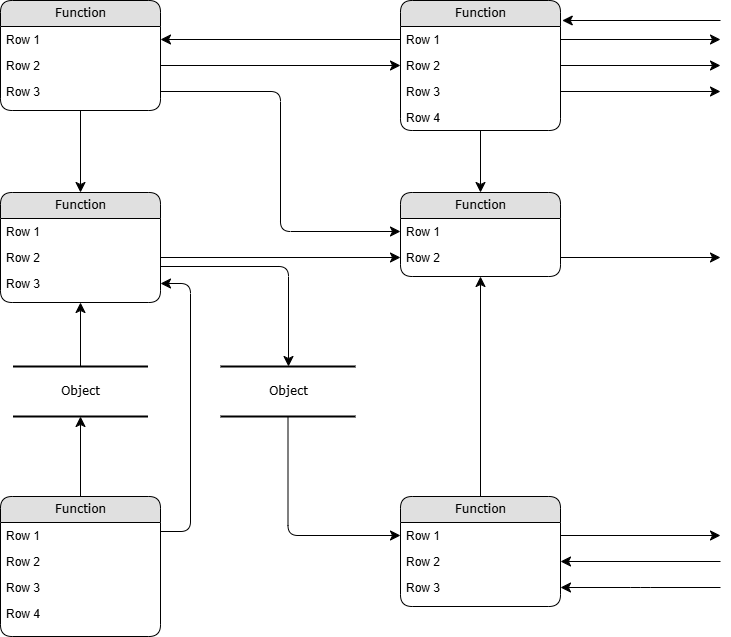

The diagram above was exported from draw.io. Its source (the exported page's mxGraphModel, read from the mxfile embedded in the PNG):
<mxGraphModel dx="1453" dy="882" grid="1" gridSize="10" guides="1" tooltips="1" connect="1" arrows="1" fold="1" page="1" pageScale="1" pageWidth="1100" pageHeight="850" background="none" math="0" shadow="0">
  <root>
    <mxCell id="0" />
    <mxCell id="1" parent="0" />
    <mxCell id="2debaab0fafb2da2-10" value="Object" style="html=1;rounded=0;shadow=0;comic=0;labelBackgroundColor=none;strokeWidth=2;fontFamily=Verdana;fontSize=12;align=center;shape=mxgraph.ios7ui.horLines;" parent="1" vertex="1">
      <mxGeometry x="172.5" y="440" width="135" height="50" as="geometry" />
    </mxCell>
    <mxCell id="21ea969265ad0168-6" value="Function" style="swimlane;html=1;fontStyle=0;childLayout=stackLayout;horizontal=1;startSize=26;fillColor=#e0e0e0;horizontalStack=0;resizeParent=1;resizeLast=0;collapsible=1;marginBottom=0;swimlaneFillColor=#ffffff;align=center;rounded=1;shadow=0;comic=0;labelBackgroundColor=none;strokeWidth=1;fontFamily=Verdana;fontSize=12" parent="1" vertex="1">
      <mxGeometry x="160" y="74" width="160" height="110" as="geometry" />
    </mxCell>
    <mxCell id="21ea969265ad0168-7" value="Row 1" style="text;html=1;strokeColor=none;fillColor=none;spacingLeft=4;spacingRight=4;whiteSpace=wrap;overflow=hidden;rotatable=0;points=[[0,0.5],[1,0.5]];portConstraint=eastwest;" parent="21ea969265ad0168-6" vertex="1">
      <mxGeometry y="26" width="160" height="26" as="geometry" />
    </mxCell>
    <mxCell id="21ea969265ad0168-8" value="Row 2" style="text;html=1;strokeColor=none;fillColor=none;spacingLeft=4;spacingRight=4;whiteSpace=wrap;overflow=hidden;rotatable=0;points=[[0,0.5],[1,0.5]];portConstraint=eastwest;" parent="21ea969265ad0168-6" vertex="1">
      <mxGeometry y="52" width="160" height="26" as="geometry" />
    </mxCell>
    <mxCell id="21ea969265ad0168-9" value="Row 3" style="text;html=1;strokeColor=none;fillColor=none;spacingLeft=4;spacingRight=4;whiteSpace=wrap;overflow=hidden;rotatable=0;points=[[0,0.5],[1,0.5]];portConstraint=eastwest;" parent="21ea969265ad0168-6" vertex="1">
      <mxGeometry y="78" width="160" height="26" as="geometry" />
    </mxCell>
    <mxCell id="21ea969265ad0168-10" value="Function" style="swimlane;html=1;fontStyle=0;childLayout=stackLayout;horizontal=1;startSize=26;fillColor=#e0e0e0;horizontalStack=0;resizeParent=1;resizeLast=0;collapsible=1;marginBottom=0;swimlaneFillColor=#ffffff;align=center;rounded=1;shadow=0;comic=0;labelBackgroundColor=none;strokeWidth=1;fontFamily=Verdana;fontSize=12" parent="1" vertex="1">
      <mxGeometry x="560" y="74" width="160" height="130" as="geometry" />
    </mxCell>
    <mxCell id="21ea969265ad0168-11" value="Row 1" style="text;html=1;strokeColor=none;fillColor=none;spacingLeft=4;spacingRight=4;whiteSpace=wrap;overflow=hidden;rotatable=0;points=[[0,0.5],[1,0.5]];portConstraint=eastwest;" parent="21ea969265ad0168-10" vertex="1">
      <mxGeometry y="26" width="160" height="26" as="geometry" />
    </mxCell>
    <mxCell id="21ea969265ad0168-12" value="Row 2" style="text;html=1;strokeColor=none;fillColor=none;spacingLeft=4;spacingRight=4;whiteSpace=wrap;overflow=hidden;rotatable=0;points=[[0,0.5],[1,0.5]];portConstraint=eastwest;" parent="21ea969265ad0168-10" vertex="1">
      <mxGeometry y="52" width="160" height="26" as="geometry" />
    </mxCell>
    <mxCell id="21ea969265ad0168-52" value="Row 3" style="text;html=1;strokeColor=none;fillColor=none;spacingLeft=4;spacingRight=4;whiteSpace=wrap;overflow=hidden;rotatable=0;points=[[0,0.5],[1,0.5]];portConstraint=eastwest;" parent="21ea969265ad0168-10" vertex="1">
      <mxGeometry y="78" width="160" height="26" as="geometry" />
    </mxCell>
    <mxCell id="21ea969265ad0168-13" value="Row 4" style="text;html=1;strokeColor=none;fillColor=none;spacingLeft=4;spacingRight=4;whiteSpace=wrap;overflow=hidden;rotatable=0;points=[[0,0.5],[1,0.5]];portConstraint=eastwest;" parent="21ea969265ad0168-10" vertex="1">
      <mxGeometry y="104" width="160" height="26" as="geometry" />
    </mxCell>
    <mxCell id="21ea969265ad0168-14" value="Function" style="swimlane;html=1;fontStyle=0;childLayout=stackLayout;horizontal=1;startSize=26;fillColor=#e0e0e0;horizontalStack=0;resizeParent=1;resizeLast=0;collapsible=1;marginBottom=0;swimlaneFillColor=#ffffff;align=center;rounded=1;shadow=0;comic=0;labelBackgroundColor=none;strokeWidth=1;fontFamily=Verdana;fontSize=12" parent="1" vertex="1">
      <mxGeometry x="160" y="266" width="160" height="110" as="geometry" />
    </mxCell>
    <mxCell id="21ea969265ad0168-15" value="Row 1" style="text;html=1;strokeColor=none;fillColor=none;spacingLeft=4;spacingRight=4;whiteSpace=wrap;overflow=hidden;rotatable=0;points=[[0,0.5],[1,0.5]];portConstraint=eastwest;" parent="21ea969265ad0168-14" vertex="1">
      <mxGeometry y="26" width="160" height="26" as="geometry" />
    </mxCell>
    <mxCell id="21ea969265ad0168-16" value="Row 2" style="text;html=1;strokeColor=none;fillColor=none;spacingLeft=4;spacingRight=4;whiteSpace=wrap;overflow=hidden;rotatable=0;points=[[0,0.5],[1,0.5]];portConstraint=eastwest;" parent="21ea969265ad0168-14" vertex="1">
      <mxGeometry y="52" width="160" height="26" as="geometry" />
    </mxCell>
    <mxCell id="21ea969265ad0168-17" value="Row 3" style="text;html=1;strokeColor=none;fillColor=none;spacingLeft=4;spacingRight=4;whiteSpace=wrap;overflow=hidden;rotatable=0;points=[[0,0.5],[1,0.5]];portConstraint=eastwest;" parent="21ea969265ad0168-14" vertex="1">
      <mxGeometry y="78" width="160" height="26" as="geometry" />
    </mxCell>
    <mxCell id="21ea969265ad0168-18" value="Function" style="swimlane;html=1;fontStyle=0;childLayout=stackLayout;horizontal=1;startSize=26;fillColor=#e0e0e0;horizontalStack=0;resizeParent=1;resizeLast=0;collapsible=1;marginBottom=0;swimlaneFillColor=#ffffff;align=center;rounded=1;shadow=0;comic=0;labelBackgroundColor=none;strokeWidth=1;fontFamily=Verdana;fontSize=12" parent="1" vertex="1">
      <mxGeometry x="160" y="570" width="160" height="140" as="geometry" />
    </mxCell>
    <mxCell id="21ea969265ad0168-19" value="Row 1" style="text;html=1;strokeColor=none;fillColor=none;spacingLeft=4;spacingRight=4;whiteSpace=wrap;overflow=hidden;rotatable=0;points=[[0,0.5],[1,0.5]];portConstraint=eastwest;" parent="21ea969265ad0168-18" vertex="1">
      <mxGeometry y="26" width="160" height="26" as="geometry" />
    </mxCell>
    <mxCell id="21ea969265ad0168-20" value="Row 2" style="text;html=1;strokeColor=none;fillColor=none;spacingLeft=4;spacingRight=4;whiteSpace=wrap;overflow=hidden;rotatable=0;points=[[0,0.5],[1,0.5]];portConstraint=eastwest;" parent="21ea969265ad0168-18" vertex="1">
      <mxGeometry y="52" width="160" height="26" as="geometry" />
    </mxCell>
    <mxCell id="21ea969265ad0168-51" value="Row 3" style="text;html=1;strokeColor=none;fillColor=none;spacingLeft=4;spacingRight=4;whiteSpace=wrap;overflow=hidden;rotatable=0;points=[[0,0.5],[1,0.5]];portConstraint=eastwest;" parent="21ea969265ad0168-18" vertex="1">
      <mxGeometry y="78" width="160" height="26" as="geometry" />
    </mxCell>
    <mxCell id="21ea969265ad0168-21" value="Row 4" style="text;html=1;strokeColor=none;fillColor=none;spacingLeft=4;spacingRight=4;whiteSpace=wrap;overflow=hidden;rotatable=0;points=[[0,0.5],[1,0.5]];portConstraint=eastwest;" parent="21ea969265ad0168-18" vertex="1">
      <mxGeometry y="104" width="160" height="26" as="geometry" />
    </mxCell>
    <mxCell id="21ea969265ad0168-22" value="Function" style="swimlane;html=1;fontStyle=0;childLayout=stackLayout;horizontal=1;startSize=26;fillColor=#e0e0e0;horizontalStack=0;resizeParent=1;resizeLast=0;collapsible=1;marginBottom=0;swimlaneFillColor=#ffffff;align=center;rounded=1;shadow=0;comic=0;labelBackgroundColor=none;strokeWidth=1;fontFamily=Verdana;fontSize=12" parent="1" vertex="1">
      <mxGeometry x="560" y="266" width="160" height="84" as="geometry" />
    </mxCell>
    <mxCell id="21ea969265ad0168-23" value="Row 1" style="text;html=1;strokeColor=none;fillColor=none;spacingLeft=4;spacingRight=4;whiteSpace=wrap;overflow=hidden;rotatable=0;points=[[0,0.5],[1,0.5]];portConstraint=eastwest;" parent="21ea969265ad0168-22" vertex="1">
      <mxGeometry y="26" width="160" height="26" as="geometry" />
    </mxCell>
    <mxCell id="21ea969265ad0168-24" value="Row 2" style="text;html=1;strokeColor=none;fillColor=none;spacingLeft=4;spacingRight=4;whiteSpace=wrap;overflow=hidden;rotatable=0;points=[[0,0.5],[1,0.5]];portConstraint=eastwest;" parent="21ea969265ad0168-22" vertex="1">
      <mxGeometry y="52" width="160" height="26" as="geometry" />
    </mxCell>
    <mxCell id="21ea969265ad0168-26" value="Function" style="swimlane;html=1;fontStyle=0;childLayout=stackLayout;horizontal=1;startSize=26;fillColor=#e0e0e0;horizontalStack=0;resizeParent=1;resizeLast=0;collapsible=1;marginBottom=0;swimlaneFillColor=#ffffff;align=center;rounded=1;shadow=0;comic=0;labelBackgroundColor=none;strokeWidth=1;fontFamily=Verdana;fontSize=12" parent="1" vertex="1">
      <mxGeometry x="560" y="570" width="160" height="110" as="geometry" />
    </mxCell>
    <mxCell id="21ea969265ad0168-27" value="Row 1" style="text;html=1;strokeColor=none;fillColor=none;spacingLeft=4;spacingRight=4;whiteSpace=wrap;overflow=hidden;rotatable=0;points=[[0,0.5],[1,0.5]];portConstraint=eastwest;" parent="21ea969265ad0168-26" vertex="1">
      <mxGeometry y="26" width="160" height="26" as="geometry" />
    </mxCell>
    <mxCell id="21ea969265ad0168-28" value="Row 2" style="text;html=1;strokeColor=none;fillColor=none;spacingLeft=4;spacingRight=4;whiteSpace=wrap;overflow=hidden;rotatable=0;points=[[0,0.5],[1,0.5]];portConstraint=eastwest;" parent="21ea969265ad0168-26" vertex="1">
      <mxGeometry y="52" width="160" height="26" as="geometry" />
    </mxCell>
    <mxCell id="21ea969265ad0168-29" value="Row 3" style="text;html=1;strokeColor=none;fillColor=none;spacingLeft=4;spacingRight=4;whiteSpace=wrap;overflow=hidden;rotatable=0;points=[[0,0.5],[1,0.5]];portConstraint=eastwest;" parent="21ea969265ad0168-26" vertex="1">
      <mxGeometry y="78" width="160" height="26" as="geometry" />
    </mxCell>
    <mxCell id="21ea969265ad0168-30" value="Object" style="html=1;rounded=0;shadow=0;comic=0;labelBackgroundColor=none;strokeWidth=2;fontFamily=Verdana;fontSize=12;align=center;shape=mxgraph.ios7ui.horLines;" parent="1" vertex="1">
      <mxGeometry x="380" y="440" width="135" height="50" as="geometry" />
    </mxCell>
    <mxCell id="21ea969265ad0168-31" style="edgeStyle=none;html=1;labelBackgroundColor=none;startFill=0;startSize=8;endFill=1;endSize=8;fontFamily=Verdana;fontSize=12;" parent="1" source="21ea969265ad0168-18" target="2debaab0fafb2da2-10" edge="1">
      <mxGeometry relative="1" as="geometry" />
    </mxCell>
    <mxCell id="21ea969265ad0168-32" style="edgeStyle=none;html=1;labelBackgroundColor=none;startFill=0;startSize=8;endFill=1;endSize=8;fontFamily=Verdana;fontSize=12;" parent="1" source="2debaab0fafb2da2-10" target="21ea969265ad0168-14" edge="1">
      <mxGeometry relative="1" as="geometry" />
    </mxCell>
    <mxCell id="21ea969265ad0168-33" style="edgeStyle=orthogonalEdgeStyle;html=1;labelBackgroundColor=none;startFill=0;startSize=8;endFill=1;endSize=8;fontFamily=Verdana;fontSize=12;exitX=1;exitY=0.25;entryX=1;entryY=0.5;" parent="1" source="21ea969265ad0168-18" target="21ea969265ad0168-17" edge="1">
      <mxGeometry relative="1" as="geometry">
        <Array as="points">
          <mxPoint x="350" y="605" />
          <mxPoint x="350" y="357" />
        </Array>
      </mxGeometry>
    </mxCell>
    <mxCell id="21ea969265ad0168-34" value="" style="edgeStyle=orthogonalEdgeStyle;html=1;labelBackgroundColor=none;startFill=0;startSize=8;endFill=1;endSize=8;fontFamily=Verdana;fontSize=12;" parent="1" source="21ea969265ad0168-30" target="21ea969265ad0168-27" edge="1">
      <mxGeometry x="-0.1342" y="32" relative="1" as="geometry">
        <mxPoint as="offset" />
      </mxGeometry>
    </mxCell>
    <mxCell id="21ea969265ad0168-35" style="edgeStyle=orthogonalEdgeStyle;html=1;labelBackgroundColor=none;startFill=0;startSize=8;endFill=1;endSize=8;fontFamily=Verdana;fontSize=12;" parent="1" source="21ea969265ad0168-14" target="21ea969265ad0168-30" edge="1">
      <mxGeometry relative="1" as="geometry">
        <Array as="points">
          <mxPoint x="448" y="340" />
        </Array>
      </mxGeometry>
    </mxCell>
    <mxCell id="21ea969265ad0168-36" style="edgeStyle=orthogonalEdgeStyle;html=1;labelBackgroundColor=none;startFill=0;startSize=8;endFill=1;endSize=8;fontFamily=Verdana;fontSize=12;" parent="1" source="21ea969265ad0168-6" target="21ea969265ad0168-14" edge="1">
      <mxGeometry relative="1" as="geometry" />
    </mxCell>
    <mxCell id="21ea969265ad0168-37" style="edgeStyle=orthogonalEdgeStyle;html=1;labelBackgroundColor=none;startFill=0;startSize=8;endFill=1;endSize=8;fontFamily=Verdana;fontSize=12;" parent="1" source="21ea969265ad0168-26" target="21ea969265ad0168-22" edge="1">
      <mxGeometry relative="1" as="geometry" />
    </mxCell>
    <mxCell id="21ea969265ad0168-38" style="edgeStyle=orthogonalEdgeStyle;html=1;labelBackgroundColor=none;startFill=0;startSize=8;endFill=1;endSize=8;fontFamily=Verdana;fontSize=12;" parent="1" source="21ea969265ad0168-10" target="21ea969265ad0168-22" edge="1">
      <mxGeometry relative="1" as="geometry" />
    </mxCell>
    <mxCell id="21ea969265ad0168-39" style="edgeStyle=orthogonalEdgeStyle;html=1;entryX=0;entryY=0.5;labelBackgroundColor=none;startFill=0;startSize=8;endFill=1;endSize=8;fontFamily=Verdana;fontSize=12;exitX=1;exitY=0.5;" parent="1" source="21ea969265ad0168-8" target="21ea969265ad0168-12" edge="1">
      <mxGeometry relative="1" as="geometry">
        <Array as="points" />
      </mxGeometry>
    </mxCell>
    <mxCell id="21ea969265ad0168-40" style="edgeStyle=orthogonalEdgeStyle;html=1;exitX=0;exitY=0.5;entryX=1;entryY=0.5;labelBackgroundColor=none;startFill=0;startSize=8;endFill=1;endSize=8;fontFamily=Verdana;fontSize=12;" parent="1" source="21ea969265ad0168-11" target="21ea969265ad0168-7" edge="1">
      <mxGeometry relative="1" as="geometry" />
    </mxCell>
    <mxCell id="21ea969265ad0168-41" style="edgeStyle=orthogonalEdgeStyle;html=1;exitX=1;exitY=0.5;entryX=0;entryY=0.5;labelBackgroundColor=none;startFill=0;startSize=8;endFill=1;endSize=8;fontFamily=Verdana;fontSize=12;" parent="1" source="21ea969265ad0168-9" target="21ea969265ad0168-23" edge="1">
      <mxGeometry relative="1" as="geometry" />
    </mxCell>
    <mxCell id="21ea969265ad0168-42" style="edgeStyle=orthogonalEdgeStyle;html=1;exitX=1;exitY=0.5;entryX=0;entryY=0.5;labelBackgroundColor=none;startFill=0;startSize=8;endFill=1;endSize=8;fontFamily=Verdana;fontSize=12;" parent="1" source="21ea969265ad0168-16" target="21ea969265ad0168-24" edge="1">
      <mxGeometry relative="1" as="geometry">
        <Array as="points" />
      </mxGeometry>
    </mxCell>
    <mxCell id="21ea969265ad0168-43" style="edgeStyle=orthogonalEdgeStyle;html=1;labelBackgroundColor=none;startFill=0;startSize=8;endFill=1;endSize=8;fontFamily=Verdana;fontSize=12;" parent="1" source="21ea969265ad0168-24" edge="1">
      <mxGeometry relative="1" as="geometry">
        <mxPoint x="880" y="331" as="targetPoint" />
      </mxGeometry>
    </mxCell>
    <mxCell id="21ea969265ad0168-44" style="edgeStyle=orthogonalEdgeStyle;html=1;exitX=1;exitY=0.5;labelBackgroundColor=none;startFill=0;startSize=8;endFill=1;endSize=8;fontFamily=Verdana;fontSize=12;" parent="1" source="21ea969265ad0168-27" edge="1">
      <mxGeometry relative="1" as="geometry">
        <mxPoint x="880" y="609" as="targetPoint" />
      </mxGeometry>
    </mxCell>
    <mxCell id="21ea969265ad0168-45" style="edgeStyle=orthogonalEdgeStyle;html=1;labelBackgroundColor=none;startFill=0;startSize=8;endFill=1;endSize=8;fontFamily=Verdana;fontSize=12;entryX=1;entryY=0.5;" parent="1" target="21ea969265ad0168-28" edge="1">
      <mxGeometry relative="1" as="geometry">
        <mxPoint x="890" y="619" as="targetPoint" />
        <mxPoint x="880" y="635" as="sourcePoint" />
        <Array as="points">
          <mxPoint x="880" y="635" />
        </Array>
      </mxGeometry>
    </mxCell>
    <mxCell id="21ea969265ad0168-46" style="edgeStyle=orthogonalEdgeStyle;html=1;labelBackgroundColor=none;startFill=0;startSize=8;endFill=1;endSize=8;fontFamily=Verdana;fontSize=12;entryX=1;entryY=0.5;" parent="1" target="21ea969265ad0168-29" edge="1">
      <mxGeometry relative="1" as="geometry">
        <mxPoint x="730.1904761904761" y="645.0952380952381" as="targetPoint" />
        <mxPoint x="880" y="661" as="sourcePoint" />
        <Array as="points">
          <mxPoint x="800" y="661" />
          <mxPoint x="800" y="661" />
        </Array>
      </mxGeometry>
    </mxCell>
    <mxCell id="21ea969265ad0168-47" style="edgeStyle=orthogonalEdgeStyle;html=1;exitX=1;exitY=0.5;labelBackgroundColor=none;startFill=0;startSize=8;endFill=1;endSize=8;fontFamily=Verdana;fontSize=12;" parent="1" source="21ea969265ad0168-11" edge="1">
      <mxGeometry relative="1" as="geometry">
        <mxPoint x="880" y="113" as="targetPoint" />
      </mxGeometry>
    </mxCell>
    <mxCell id="21ea969265ad0168-48" style="edgeStyle=orthogonalEdgeStyle;html=1;exitX=1;exitY=0.5;labelBackgroundColor=none;startFill=0;startSize=8;endFill=1;endSize=8;fontFamily=Verdana;fontSize=12;" parent="1" source="21ea969265ad0168-12" edge="1">
      <mxGeometry relative="1" as="geometry">
        <mxPoint x="880" y="139" as="targetPoint" />
      </mxGeometry>
    </mxCell>
    <mxCell id="21ea969265ad0168-49" style="edgeStyle=orthogonalEdgeStyle;html=1;exitX=1;exitY=0.5;labelBackgroundColor=none;startFill=0;startSize=8;endFill=1;endSize=8;fontFamily=Verdana;fontSize=12;" parent="1" source="21ea969265ad0168-52" edge="1">
      <mxGeometry relative="1" as="geometry">
        <mxPoint x="880" y="165" as="targetPoint" />
        <Array as="points" />
      </mxGeometry>
    </mxCell>
    <mxCell id="21ea969265ad0168-50" style="edgeStyle=elbowEdgeStyle;html=1;labelBackgroundColor=none;startFill=0;startSize=8;endFill=1;endSize=8;fontFamily=Verdana;fontSize=12;elbow=vertical;entryX=1.011;entryY=0.152;entryPerimeter=0;" parent="1" target="21ea969265ad0168-10" edge="1">
      <mxGeometry relative="1" as="geometry">
        <mxPoint x="740" y="89" as="targetPoint" />
        <mxPoint x="880" y="94" as="sourcePoint" />
        <Array as="points">
          <mxPoint x="810" y="94" />
        </Array>
      </mxGeometry>
    </mxCell>
  </root>
</mxGraphModel>